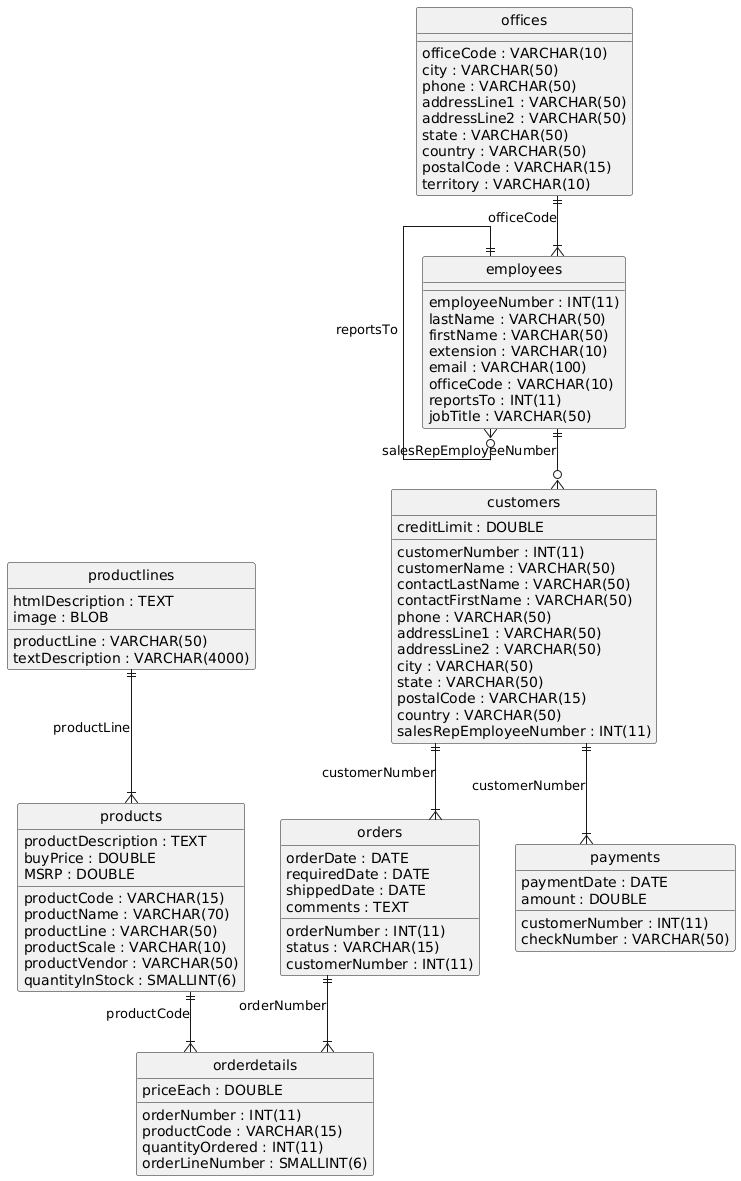

The diagram above was rendered by PlantUML. Its source (embedded in the PNG):
@startuml
hide circle
skinparam linetype ortho

entity "customers" as customers {
  customerNumber : INT(11)
  customerName : VARCHAR(50)
  contactLastName : VARCHAR(50)
  contactFirstName : VARCHAR(50)
  phone : VARCHAR(50)
  addressLine1 : VARCHAR(50)
  addressLine2 : VARCHAR(50)
  city : VARCHAR(50)
  state : VARCHAR(50)
  postalCode : VARCHAR(15)
  country : VARCHAR(50)
  salesRepEmployeeNumber : INT(11)
  creditLimit : DOUBLE
}

entity "employees" as employees {
  employeeNumber : INT(11)
  lastName : VARCHAR(50)
  firstName : VARCHAR(50)
  extension : VARCHAR(10)
  email : VARCHAR(100)
  officeCode : VARCHAR(10)
  reportsTo : INT(11)
  jobTitle : VARCHAR(50)
}

entity "offices" as offices {
  officeCode : VARCHAR(10)
  city : VARCHAR(50)
  phone : VARCHAR(50)
  addressLine1 : VARCHAR(50)
  addressLine2 : VARCHAR(50)
  state : VARCHAR(50)
  country : VARCHAR(50)
  postalCode : VARCHAR(15)
  territory : VARCHAR(10)
}

entity "orderdetails" as orderdetails {
  orderNumber : INT(11)
  productCode : VARCHAR(15)
  quantityOrdered : INT(11)
  priceEach : DOUBLE
  orderLineNumber : SMALLINT(6)
}

entity "orders" as orders {
  orderNumber : INT(11)
  orderDate : DATE
  requiredDate : DATE
  shippedDate : DATE
  status : VARCHAR(15)
  comments : TEXT
  customerNumber : INT(11)
}

entity "payments" as payments {
  customerNumber : INT(11)
  checkNumber : VARCHAR(50)
  paymentDate : DATE
  amount : DOUBLE
}

entity "productlines" as productlines {
  productLine : VARCHAR(50)
  textDescription : VARCHAR(4000)
  htmlDescription : TEXT
  image : BLOB
}

entity "products" as products {
  productCode : VARCHAR(15)
  productName : VARCHAR(70)
  productLine : VARCHAR(50)
  productScale : VARCHAR(10)
  productVendor : VARCHAR(50)
  productDescription : TEXT
  quantityInStock : SMALLINT(6)
  buyPrice : DOUBLE
  MSRP : DOUBLE
}

employees ||--o{ customers : "salesRepEmployeeNumber"
offices ||--|{ employees : "officeCode"
employees ||--o{ employees : "reportsTo"
products ||--|{ orderdetails : "productCode"
orders ||--|{ orderdetails : "orderNumber"
customers ||--|{ orders : "customerNumber"
customers ||--|{ payments : "customerNumber"
productlines ||--|{ products : "productLine"
@enduml